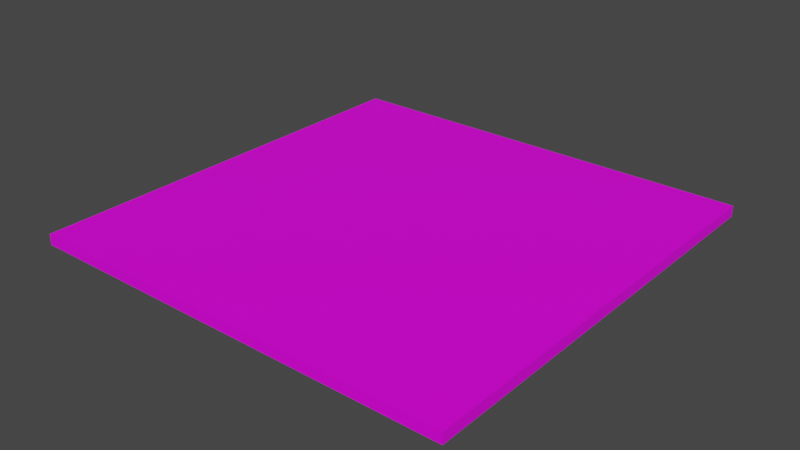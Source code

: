 # Source: planks.blend  (saved by Blender 2.93.21; exported with 4.5.12 LTS)
import bpy
from mathutils import Matrix  # noqa: F401  (used for matrix-valued properties, if any)

bpy.ops.wm.read_factory_settings(use_empty=True)
scene = bpy.context.scene
scene.name = 'Scene'

# ---- collections
col_collection = bpy.data.collections.new('Collection'); scene.collection.children.link(col_collection)

# ---- images (referenced by path relative to the original .blend; pixels are not part of the script)
import os
ASSET_DIR = os.environ.get("B2B_ASSET_DIR", "")  # directory of the original .blend (textures are referenced by path, not embedded)
HERE = os.path.dirname(os.path.abspath(__file__))  # packed textures are extracted next to this script under _unpacked/

def load_image(name, relpath, width, height, colorspace="sRGB"):
    """Load a texture the original file referenced (path relative to the .blend, or extracted next to this script)."""
    p = next((c for c in (os.path.join(HERE, relpath), os.path.join(ASSET_DIR, relpath)) if relpath and os.path.exists(c)), "")
    if p:
        img = bpy.data.images.load(p, check_existing=True)
        img.name = name
    else:  # same state as the original file: an image datablock whose file is absent (Cycles renders it pink)
        img = bpy.data.images.new(name, width, height)
        img.source = "FILE"
        img.filepath = "//" + (relpath or name)
    img.colorspace_settings.name = colorspace
    return img
img_planksspec_png = load_image('planksSpec.png', 'planksSpec.png', 1024, 1024, 'Non-Color')
img_planks_png = load_image('planks.png', 'planks.png', 1024, 1024, 'sRGB')

# ---- materials (node trees are filled in below, after node groups)
mat_material_001 = bpy.data.materials.new('Material.001')
mat_material_001.use_transparent_shadow = False

# ---- material node trees
mat_material_001.use_nodes = True; mat_material_001.node_tree.nodes.clear()
_N = mat_material_001.node_tree.nodes; _L = mat_material_001.node_tree.links
n0 = _N.new('ShaderNodeBsdfPrincipled'); n0.name = 'Principled BSDF'; n0.location = (10, 300)
n0.distribution = 'GGX'
n0.subsurface_method = 'BURLEY'
n0.inputs[3].default_value = 1.45
n0.inputs[27].default_value = (0.0, 0.0, 0.0, 1.0)
n0.inputs[28].default_value = 1.0
n1 = _N.new('ShaderNodeOutputMaterial'); n1.name = 'Material Output'; n1.location = (300, 300)
n2 = _N.new('ShaderNodeTexImage'); n2.name = 'Image Texture.001'; n2.location = (-458, 35)
n2.image = img_planksspec_png
n3 = _N.new('ShaderNodeTexImage'); n3.name = 'Image Texture'; n3.location = (-755, 286)
n3.image = img_planks_png
_L.new(n0.outputs[0], n1.inputs[0])
_L.new(n3.outputs[0], n0.inputs[0])
_L.new(n2.outputs[0], n0.inputs[13])
n1.is_active_output = True

# ---- world
world_world = bpy.data.worlds.new('World'); scene.world = world_world
world_world.use_nodes = True; world_world.node_tree.nodes.clear()
_N = world_world.node_tree.nodes; _L = world_world.node_tree.links
n0 = _N.new('ShaderNodeOutputWorld'); n0.name = 'World Output'; n0.location = (300, 300)
n1 = _N.new('ShaderNodeBackground'); n1.name = 'Background'; n1.location = (10, 300)
n1.inputs[0].default_value = (0.05088, 0.05088, 0.05088, 1.0)
_L.new(n1.outputs[0], n0.inputs[0])
n0.is_active_output = True
world_world.color = (0.05088, 0.05088, 0.05088)
world_world.use_sun_shadow = False
world_world.sun_shadow_jitter_overblur = 0.0

# ---- meshes
me_cube_006 = bpy.data.meshes.new('Cube.006')
me_cube_006.from_pydata([(-1.0, -1.0, -1.0), (-1.0, -1.0, 1.0), (-1.0, 1.0, -1.0), (-1.0, 1.0, 1.0), (1.0, -1.0, -1.0), (1.0, -1.0, 1.0), (1.0, 1.0, -1.0), (1.0, 1.0, 1.0)], [], [(0, 1, 3, 2), (2, 3, 7, 6), (6, 7, 5, 4), (4, 5, 1, 0), (2, 6, 4, 0), (7, 3, 1, 5)])
me_cube_006.polygons.foreach_set('use_smooth', [True] * 6)
_k = set([(0, 1), (0, 2), (0, 4), (1, 3), (1, 5), (2, 3), (2, 6), (3, 7), (4, 5), (4, 6), (5, 7), (6, 7)])
me_cube_006.attributes.new('sharp_edge', 'BOOLEAN', 'EDGE').data.foreach_set('value', [ (min(e.vertices), max(e.vertices)) in _k for e in me_cube_006.edges])
_uv = me_cube_006.uv_layers.new(name='UVMap')
_uv.uv.foreach_set('vector', [0.375, 0.0, 0.625, 0.0, 0.625, 0.25, 0.375, 0.25, 0.375, 0.25, 0.625, 0.25, 0.625, 0.5, 0.375, 0.5, 0.375, 0.5, 0.625, 0.5, 0.625, 0.75, 0.375, 0.75, 0.375, 0.75, 0.625, 0.75, 0.625, 1.0, 0.375, 1.0, 0.125, 0.5, 0.375, 0.5, 0.375, 0.75, 0.125, 0.75, 0.625, 0.5, 0.875, 0.5, 0.875, 0.75, 0.625, 0.75])
me_cube_006.materials.append(mat_material_001)
me_cube_006.use_remesh_fix_poles = True
me_cube_006.use_remesh_preserve_attributes = False
me_cube_006.update()
me_cube_006.normals_split_custom_set([tuple(v) for v in zip(*[iter([-1.0, 0.0, 0.0, -1.0, 0.0, 0.0, -1.0, 0.0, 0.0, -1.0, 0.0, 0.0, 0.0, 1.0, 0.0, 0.0, 1.0, 0.0, 0.0, 1.0, 0.0, 0.0, 1.0, 0.0, 1.0, 0.0, 0.0, 1.0, 0.0, 0.0, 1.0, 0.0, 0.0, 1.0, 0.0, 0.0, 0.0, -1.0, 0.0, 0.0, -1.0, 0.0, 0.0, -1.0, 0.0, 0.0, -1.0, 0.0, 0.0, 0.0, -1.0, 0.0, 0.0, -1.0, 0.0, 0.0, -1.0, 0.0, 0.0, -1.0, 0.0, 0.0, 1.0, 0.0, 0.0, 1.0, 0.0, 0.0, 1.0, 0.0, 0.0, 1.0])] * 3)])

# ---- objects
ob_floor = bpy.data.objects.new('Floor', me_cube_006)

# ---- transforms, parenting, visibility, modifiers, constraints
ob_floor.location = (0.0, 0.0, -2.5)
ob_floor.rotation_euler = (-1.629e-07, 0.0, 0.0)
ob_floor.scale = (100.0, 100.0, 2.5)
ob_floor.color = (0.8, 0.8, 0.8, 1.0)

# ---- collection membership
col_collection.objects.link(ob_floor)

# ---- scene / render settings (as saved in the file)
scene.frame_start = 1; scene.frame_end = 250; scene.frame_set(1)
scene.render.engine = 'BLENDER_EEVEE_NEXT'
scene.cycles.use_denoising = False
scene.cycles.samples = 128
scene.cycles.sampling_pattern = 'TABULATED_SOBOL'
scene.cycles.use_adaptive_sampling = False
scene.cycles.use_light_tree = False
scene.view_settings.view_transform = 'Filmic'
scene.unit_settings.scale_length = 0.001
bpy.context.view_layer.update()

# ---- added for rendering (the .blend has no active camera and no usable light): camera, sun
cam_auto = bpy.data.cameras.new('AutoCamera')
cam_auto.lens = 50.0
cam_auto.sensor_width = 36.0
cam_auto.clip_end = 4593.41
ob_auto_camera = bpy.data.objects.new('AutoCamera', cam_auto)
scene.collection.objects.link(ob_auto_camera)
ob_auto_camera.location = (261.734, -314.081, 206.887)
ob_auto_camera.rotation_euler = (1.09748, -7.21219e-08, 0.694738)
scene.camera = ob_auto_camera
light_auto_sun = bpy.data.lights.new('AutoSun', 'SUN')
light_auto_sun.energy = 3.0
light_auto_sun.angle = 0.0523599
ob_auto_sun = bpy.data.objects.new('AutoSun', light_auto_sun)
scene.collection.objects.link(ob_auto_sun)
ob_auto_sun.rotation_euler = (0.872665, 0.174533, 0.523599)
bpy.context.view_layer.update()
